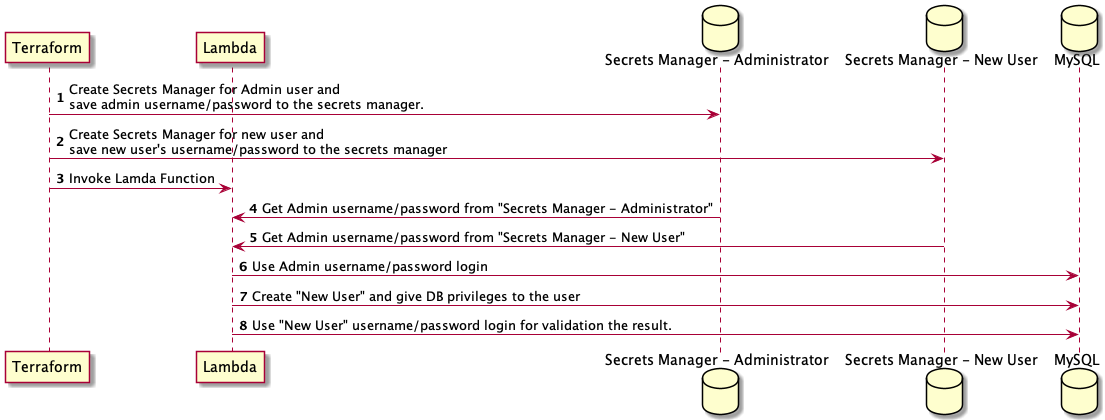

The diagram above was rendered by PlantUML. Its source (embedded in the PNG):
@startuml
'https://plantuml.com/sequence-diagram


participant Terraform
participant Lambda
database "Secrets Manager - Administrator" as smAdmin
database "Secrets Manager - New User" as smUser
database MySQL

autonumber

Terraform -> smAdmin: Create Secrets Manager for Admin user and \nsave admin username/password to the secrets manager.
Terraform -> smUser: Create Secrets Manager for new user and \nsave new user's username/password to the secrets manager
Terraform -> Lambda: Invoke Lamda Function
Lambda <- smAdmin: Get Admin username/password from "Secrets Manager - Administrator"
Lambda <- smUser: Get Admin username/password from "Secrets Manager - New User"
Lambda -> MySQL: Use Admin username/password login
Lambda -> MySQL: Create "New User" and give DB privileges to the user
Lambda -> MySQL: Use "New User" username/password login for validation the result.
@enduml